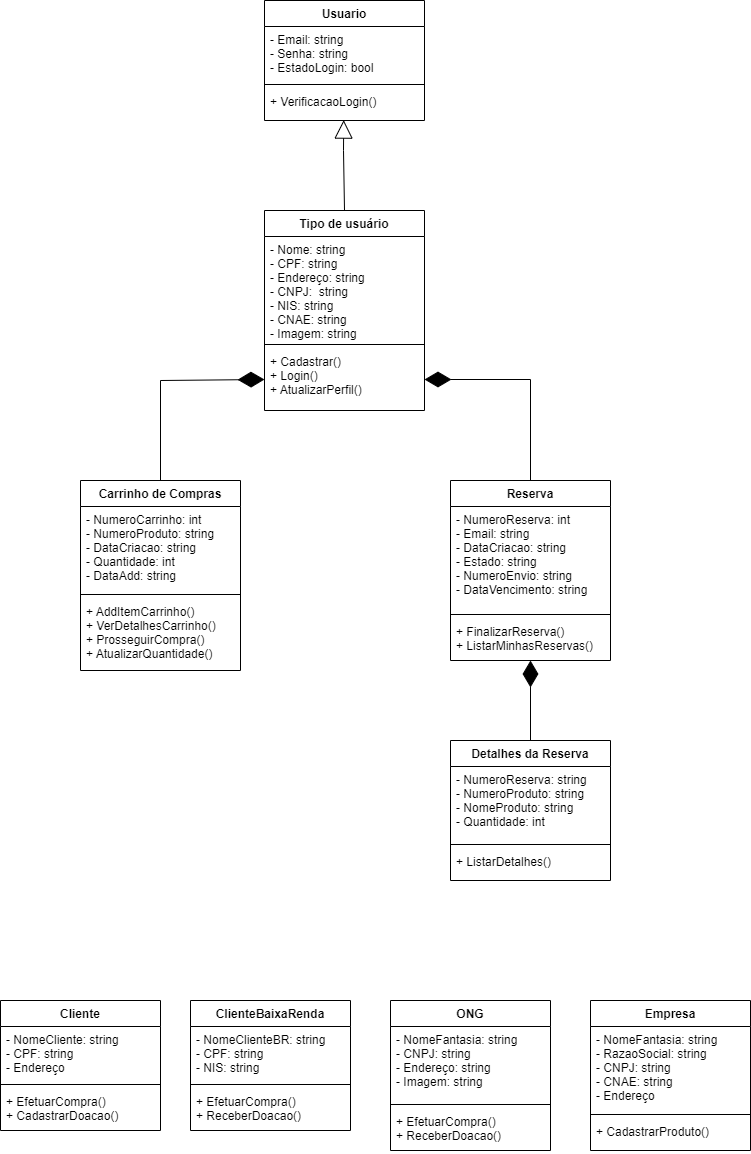

The diagram above was exported from draw.io. Its source (the exported page's mxGraphModel, read from the mxfile embedded in the PNG):
<mxGraphModel dx="1038" dy="1748" grid="1" gridSize="10" guides="1" tooltips="1" connect="1" arrows="1" fold="1" page="1" pageScale="1" pageWidth="827" pageHeight="1169" math="0" shadow="0">
  <root>
    <mxCell id="0" />
    <mxCell id="1" parent="0" />
    <mxCell id="1JvngWglAsRKFEaTuHPe-22" value="Empresa" style="swimlane;fontStyle=1;align=center;verticalAlign=top;childLayout=stackLayout;horizontal=1;startSize=26;horizontalStack=0;resizeParent=1;resizeParentMax=0;resizeLast=0;collapsible=1;marginBottom=0;" parent="1" vertex="1">
      <mxGeometry x="670" width="160" height="150" as="geometry" />
    </mxCell>
    <mxCell id="1JvngWglAsRKFEaTuHPe-23" value="- NomeFantasia: string&#10;- RazaoSocial: string&#10;- CNPJ: string&#10;- CNAE: string&#10;- Endereço&#10;" style="text;strokeColor=none;fillColor=none;align=left;verticalAlign=top;spacingLeft=4;spacingRight=4;overflow=hidden;rotatable=0;points=[[0,0.5],[1,0.5]];portConstraint=eastwest;" parent="1JvngWglAsRKFEaTuHPe-22" vertex="1">
      <mxGeometry y="26" width="160" height="84" as="geometry" />
    </mxCell>
    <mxCell id="1JvngWglAsRKFEaTuHPe-24" value="" style="line;strokeWidth=1;fillColor=none;align=left;verticalAlign=middle;spacingTop=-1;spacingLeft=3;spacingRight=3;rotatable=0;labelPosition=right;points=[];portConstraint=eastwest;" parent="1JvngWglAsRKFEaTuHPe-22" vertex="1">
      <mxGeometry y="110" width="160" height="8" as="geometry" />
    </mxCell>
    <mxCell id="1JvngWglAsRKFEaTuHPe-25" value="+ CadastrarProduto()" style="text;strokeColor=none;fillColor=none;align=left;verticalAlign=top;spacingLeft=4;spacingRight=4;overflow=hidden;rotatable=0;points=[[0,0.5],[1,0.5]];portConstraint=eastwest;" parent="1JvngWglAsRKFEaTuHPe-22" vertex="1">
      <mxGeometry y="118" width="160" height="32" as="geometry" />
    </mxCell>
    <mxCell id="1JvngWglAsRKFEaTuHPe-28" value="Usuario" style="swimlane;fontStyle=1;align=center;verticalAlign=top;childLayout=stackLayout;horizontal=1;startSize=26;horizontalStack=0;resizeParent=1;resizeParentMax=0;resizeLast=0;collapsible=1;marginBottom=0;" parent="1" vertex="1">
      <mxGeometry x="344" y="-1000" width="160" height="120" as="geometry">
        <mxRectangle x="340" y="30" width="80" height="26" as="alternateBounds" />
      </mxGeometry>
    </mxCell>
    <mxCell id="1JvngWglAsRKFEaTuHPe-29" value="- Email: string&#10;- Senha: string&#10;- EstadoLogin: bool" style="text;strokeColor=none;fillColor=none;align=left;verticalAlign=top;spacingLeft=4;spacingRight=4;overflow=hidden;rotatable=0;points=[[0,0.5],[1,0.5]];portConstraint=eastwest;" parent="1JvngWglAsRKFEaTuHPe-28" vertex="1">
      <mxGeometry y="26" width="160" height="54" as="geometry" />
    </mxCell>
    <mxCell id="1JvngWglAsRKFEaTuHPe-30" value="" style="line;strokeWidth=1;fillColor=none;align=left;verticalAlign=middle;spacingTop=-1;spacingLeft=3;spacingRight=3;rotatable=0;labelPosition=right;points=[];portConstraint=eastwest;" parent="1JvngWglAsRKFEaTuHPe-28" vertex="1">
      <mxGeometry y="80" width="160" height="8" as="geometry" />
    </mxCell>
    <mxCell id="1JvngWglAsRKFEaTuHPe-31" value="+ VerificacaoLogin()" style="text;strokeColor=none;fillColor=none;align=left;verticalAlign=top;spacingLeft=4;spacingRight=4;overflow=hidden;rotatable=0;points=[[0,0.5],[1,0.5]];portConstraint=eastwest;" parent="1JvngWglAsRKFEaTuHPe-28" vertex="1">
      <mxGeometry y="88" width="160" height="32" as="geometry" />
    </mxCell>
    <mxCell id="1JvngWglAsRKFEaTuHPe-32" value="Cliente" style="swimlane;fontStyle=1;align=center;verticalAlign=top;childLayout=stackLayout;horizontal=1;startSize=26;horizontalStack=0;resizeParent=1;resizeParentMax=0;resizeLast=0;collapsible=1;marginBottom=0;" parent="1" vertex="1">
      <mxGeometry x="80" width="160" height="130" as="geometry" />
    </mxCell>
    <mxCell id="1JvngWglAsRKFEaTuHPe-33" value="- NomeCliente: string&#10;- CPF: string&#10;- Endereço" style="text;strokeColor=none;fillColor=none;align=left;verticalAlign=top;spacingLeft=4;spacingRight=4;overflow=hidden;rotatable=0;points=[[0,0.5],[1,0.5]];portConstraint=eastwest;" parent="1JvngWglAsRKFEaTuHPe-32" vertex="1">
      <mxGeometry y="26" width="160" height="54" as="geometry" />
    </mxCell>
    <mxCell id="1JvngWglAsRKFEaTuHPe-34" value="" style="line;strokeWidth=1;fillColor=none;align=left;verticalAlign=middle;spacingTop=-1;spacingLeft=3;spacingRight=3;rotatable=0;labelPosition=right;points=[];portConstraint=eastwest;" parent="1JvngWglAsRKFEaTuHPe-32" vertex="1">
      <mxGeometry y="80" width="160" height="8" as="geometry" />
    </mxCell>
    <mxCell id="1JvngWglAsRKFEaTuHPe-35" value="+ EfetuarCompra()&#10;+ CadastrarDoacao()&#10;" style="text;strokeColor=none;fillColor=none;align=left;verticalAlign=top;spacingLeft=4;spacingRight=4;overflow=hidden;rotatable=0;points=[[0,0.5],[1,0.5]];portConstraint=eastwest;" parent="1JvngWglAsRKFEaTuHPe-32" vertex="1">
      <mxGeometry y="88" width="160" height="42" as="geometry" />
    </mxCell>
    <mxCell id="1JvngWglAsRKFEaTuHPe-36" value="ClienteBaixaRenda" style="swimlane;fontStyle=1;align=center;verticalAlign=top;childLayout=stackLayout;horizontal=1;startSize=26;horizontalStack=0;resizeParent=1;resizeParentMax=0;resizeLast=0;collapsible=1;marginBottom=0;" parent="1" vertex="1">
      <mxGeometry x="270" width="160" height="130" as="geometry" />
    </mxCell>
    <mxCell id="1JvngWglAsRKFEaTuHPe-37" value="- NomeClienteBR: string&#10;- CPF: string&#10;- NIS: string" style="text;strokeColor=none;fillColor=none;align=left;verticalAlign=top;spacingLeft=4;spacingRight=4;overflow=hidden;rotatable=0;points=[[0,0.5],[1,0.5]];portConstraint=eastwest;" parent="1JvngWglAsRKFEaTuHPe-36" vertex="1">
      <mxGeometry y="26" width="160" height="54" as="geometry" />
    </mxCell>
    <mxCell id="1JvngWglAsRKFEaTuHPe-38" value="" style="line;strokeWidth=1;fillColor=none;align=left;verticalAlign=middle;spacingTop=-1;spacingLeft=3;spacingRight=3;rotatable=0;labelPosition=right;points=[];portConstraint=eastwest;" parent="1JvngWglAsRKFEaTuHPe-36" vertex="1">
      <mxGeometry y="80" width="160" height="8" as="geometry" />
    </mxCell>
    <mxCell id="1JvngWglAsRKFEaTuHPe-39" value="+ EfetuarCompra()&#10;+ ReceberDoacao()&#10;" style="text;strokeColor=none;fillColor=none;align=left;verticalAlign=top;spacingLeft=4;spacingRight=4;overflow=hidden;rotatable=0;points=[[0,0.5],[1,0.5]];portConstraint=eastwest;" parent="1JvngWglAsRKFEaTuHPe-36" vertex="1">
      <mxGeometry y="88" width="160" height="42" as="geometry" />
    </mxCell>
    <mxCell id="1JvngWglAsRKFEaTuHPe-40" value="ONG" style="swimlane;fontStyle=1;align=center;verticalAlign=top;childLayout=stackLayout;horizontal=1;startSize=26;horizontalStack=0;resizeParent=1;resizeParentMax=0;resizeLast=0;collapsible=1;marginBottom=0;" parent="1" vertex="1">
      <mxGeometry x="470" width="160" height="150" as="geometry" />
    </mxCell>
    <mxCell id="1JvngWglAsRKFEaTuHPe-41" value="- NomeFantasia: string&#10;- CNPJ: string&#10;- Endereço: string&#10;- Imagem: string" style="text;strokeColor=none;fillColor=none;align=left;verticalAlign=top;spacingLeft=4;spacingRight=4;overflow=hidden;rotatable=0;points=[[0,0.5],[1,0.5]];portConstraint=eastwest;" parent="1JvngWglAsRKFEaTuHPe-40" vertex="1">
      <mxGeometry y="26" width="160" height="74" as="geometry" />
    </mxCell>
    <mxCell id="1JvngWglAsRKFEaTuHPe-42" value="" style="line;strokeWidth=1;fillColor=none;align=left;verticalAlign=middle;spacingTop=-1;spacingLeft=3;spacingRight=3;rotatable=0;labelPosition=right;points=[];portConstraint=eastwest;" parent="1JvngWglAsRKFEaTuHPe-40" vertex="1">
      <mxGeometry y="100" width="160" height="8" as="geometry" />
    </mxCell>
    <mxCell id="1JvngWglAsRKFEaTuHPe-43" value="+ EfetuarCompra()&#10;+ ReceberDoacao()&#10;" style="text;strokeColor=none;fillColor=none;align=left;verticalAlign=top;spacingLeft=4;spacingRight=4;overflow=hidden;rotatable=0;points=[[0,0.5],[1,0.5]];portConstraint=eastwest;" parent="1JvngWglAsRKFEaTuHPe-40" vertex="1">
      <mxGeometry y="108" width="160" height="42" as="geometry" />
    </mxCell>
    <mxCell id="1JvngWglAsRKFEaTuHPe-44" value="Reserva" style="swimlane;fontStyle=1;align=center;verticalAlign=top;childLayout=stackLayout;horizontal=1;startSize=26;horizontalStack=0;resizeParent=1;resizeParentMax=0;resizeLast=0;collapsible=1;marginBottom=0;" parent="1" vertex="1">
      <mxGeometry x="530" y="-520" width="160" height="180" as="geometry" />
    </mxCell>
    <mxCell id="1JvngWglAsRKFEaTuHPe-45" value="- NumeroReserva: int&#10;- Email: string &#10;- DataCriacao: string&#10;- Estado: string&#10;- NumeroEnvio: string&#10;- DataVencimento: string" style="text;strokeColor=none;fillColor=none;align=left;verticalAlign=top;spacingLeft=4;spacingRight=4;overflow=hidden;rotatable=0;points=[[0,0.5],[1,0.5]];portConstraint=eastwest;" parent="1JvngWglAsRKFEaTuHPe-44" vertex="1">
      <mxGeometry y="26" width="160" height="104" as="geometry" />
    </mxCell>
    <mxCell id="1JvngWglAsRKFEaTuHPe-46" value="" style="line;strokeWidth=1;fillColor=none;align=left;verticalAlign=middle;spacingTop=-1;spacingLeft=3;spacingRight=3;rotatable=0;labelPosition=right;points=[];portConstraint=eastwest;" parent="1JvngWglAsRKFEaTuHPe-44" vertex="1">
      <mxGeometry y="130" width="160" height="8" as="geometry" />
    </mxCell>
    <mxCell id="1JvngWglAsRKFEaTuHPe-47" value="+ FinalizarReserva()&#10;+ ListarMinhasReservas()" style="text;strokeColor=none;fillColor=none;align=left;verticalAlign=top;spacingLeft=4;spacingRight=4;overflow=hidden;rotatable=0;points=[[0,0.5],[1,0.5]];portConstraint=eastwest;" parent="1JvngWglAsRKFEaTuHPe-44" vertex="1">
      <mxGeometry y="138" width="160" height="42" as="geometry" />
    </mxCell>
    <mxCell id="1JvngWglAsRKFEaTuHPe-48" value="Carrinho de Compras" style="swimlane;fontStyle=1;align=center;verticalAlign=top;childLayout=stackLayout;horizontal=1;startSize=26;horizontalStack=0;resizeParent=1;resizeParentMax=0;resizeLast=0;collapsible=1;marginBottom=0;" parent="1" vertex="1">
      <mxGeometry x="160" y="-520" width="160" height="190" as="geometry" />
    </mxCell>
    <mxCell id="1JvngWglAsRKFEaTuHPe-49" value="- NumeroCarrinho: int&#10;- NumeroProduto: string &#10;- DataCriacao: string&#10;- Quantidade: int&#10;- DataAdd: string" style="text;strokeColor=none;fillColor=none;align=left;verticalAlign=top;spacingLeft=4;spacingRight=4;overflow=hidden;rotatable=0;points=[[0,0.5],[1,0.5]];portConstraint=eastwest;" parent="1JvngWglAsRKFEaTuHPe-48" vertex="1">
      <mxGeometry y="26" width="160" height="84" as="geometry" />
    </mxCell>
    <mxCell id="1JvngWglAsRKFEaTuHPe-50" value="" style="line;strokeWidth=1;fillColor=none;align=left;verticalAlign=middle;spacingTop=-1;spacingLeft=3;spacingRight=3;rotatable=0;labelPosition=right;points=[];portConstraint=eastwest;" parent="1JvngWglAsRKFEaTuHPe-48" vertex="1">
      <mxGeometry y="110" width="160" height="8" as="geometry" />
    </mxCell>
    <mxCell id="1JvngWglAsRKFEaTuHPe-51" value="+ AddItemCarrinho()&#10;+ VerDetalhesCarrinho()&#10;+ ProsseguirCompra()&#10;+ AtualizarQuantidade()" style="text;strokeColor=none;fillColor=none;align=left;verticalAlign=top;spacingLeft=4;spacingRight=4;overflow=hidden;rotatable=0;points=[[0,0.5],[1,0.5]];portConstraint=eastwest;" parent="1JvngWglAsRKFEaTuHPe-48" vertex="1">
      <mxGeometry y="118" width="160" height="72" as="geometry" />
    </mxCell>
    <mxCell id="1JvngWglAsRKFEaTuHPe-56" value="Detalhes da Reserva" style="swimlane;fontStyle=1;align=center;verticalAlign=top;childLayout=stackLayout;horizontal=1;startSize=26;horizontalStack=0;resizeParent=1;resizeParentMax=0;resizeLast=0;collapsible=1;marginBottom=0;" parent="1" vertex="1">
      <mxGeometry x="530" y="-260" width="160" height="140" as="geometry" />
    </mxCell>
    <mxCell id="1JvngWglAsRKFEaTuHPe-57" value="- NumeroReserva: string&#10;- NumeroProduto: string&#10;- NomeProduto: string&#10;- Quantidade: int&#10;" style="text;strokeColor=none;fillColor=none;align=left;verticalAlign=top;spacingLeft=4;spacingRight=4;overflow=hidden;rotatable=0;points=[[0,0.5],[1,0.5]];portConstraint=eastwest;" parent="1JvngWglAsRKFEaTuHPe-56" vertex="1">
      <mxGeometry y="26" width="160" height="74" as="geometry" />
    </mxCell>
    <mxCell id="1JvngWglAsRKFEaTuHPe-58" value="" style="line;strokeWidth=1;fillColor=none;align=left;verticalAlign=middle;spacingTop=-1;spacingLeft=3;spacingRight=3;rotatable=0;labelPosition=right;points=[];portConstraint=eastwest;" parent="1JvngWglAsRKFEaTuHPe-56" vertex="1">
      <mxGeometry y="100" width="160" height="8" as="geometry" />
    </mxCell>
    <mxCell id="1JvngWglAsRKFEaTuHPe-59" value="+ ListarDetalhes()" style="text;strokeColor=none;fillColor=none;align=left;verticalAlign=top;spacingLeft=4;spacingRight=4;overflow=hidden;rotatable=0;points=[[0,0.5],[1,0.5]];portConstraint=eastwest;" parent="1JvngWglAsRKFEaTuHPe-56" vertex="1">
      <mxGeometry y="108" width="160" height="32" as="geometry" />
    </mxCell>
    <mxCell id="1JvngWglAsRKFEaTuHPe-63" value="" style="endArrow=block;endSize=16;endFill=0;html=1;rounded=0;exitX=0.5;exitY=0;exitDx=0;exitDy=0;entryX=0.495;entryY=0.988;entryDx=0;entryDy=0;entryPerimeter=0;" parent="1" source="DlZSSsFT0LVVJr38iNh--2" target="1JvngWglAsRKFEaTuHPe-31" edge="1">
      <mxGeometry width="160" relative="1" as="geometry">
        <mxPoint x="260" y="-900.0014285714285" as="sourcePoint" />
        <mxPoint x="350" y="-790" as="targetPoint" />
        <Array as="points">
          <mxPoint x="423" y="-850" />
        </Array>
      </mxGeometry>
    </mxCell>
    <mxCell id="1JvngWglAsRKFEaTuHPe-68" value="" style="endArrow=diamondThin;endFill=1;endSize=24;html=1;rounded=0;entryX=0;entryY=0.5;entryDx=0;entryDy=0;exitX=0.5;exitY=0;exitDx=0;exitDy=0;" parent="1" source="1JvngWglAsRKFEaTuHPe-48" target="DlZSSsFT0LVVJr38iNh--5" edge="1">
      <mxGeometry width="160" relative="1" as="geometry">
        <mxPoint x="145" y="-530" as="sourcePoint" />
        <mxPoint x="245" y="-520" as="targetPoint" />
        <Array as="points">
          <mxPoint x="240" y="-620" />
        </Array>
      </mxGeometry>
    </mxCell>
    <mxCell id="DlZSSsFT0LVVJr38iNh--2" value="Tipo de usuário" style="swimlane;fontStyle=1;align=center;verticalAlign=top;childLayout=stackLayout;horizontal=1;startSize=26;horizontalStack=0;resizeParent=1;resizeParentMax=0;resizeLast=0;collapsible=1;marginBottom=0;" parent="1" vertex="1">
      <mxGeometry x="344" y="-790" width="160" height="200" as="geometry" />
    </mxCell>
    <mxCell id="DlZSSsFT0LVVJr38iNh--3" value="- Nome: string&#10;- CPF: string&#10;- Endereço: string&#10;- CNPJ:  string&#10;- NIS: string&#10;- CNAE: string&#10;- Imagem: string&#10;" style="text;strokeColor=none;fillColor=none;align=left;verticalAlign=top;spacingLeft=4;spacingRight=4;overflow=hidden;rotatable=0;points=[[0,0.5],[1,0.5]];portConstraint=eastwest;" parent="DlZSSsFT0LVVJr38iNh--2" vertex="1">
      <mxGeometry y="26" width="160" height="104" as="geometry" />
    </mxCell>
    <mxCell id="DlZSSsFT0LVVJr38iNh--4" value="" style="line;strokeWidth=1;fillColor=none;align=left;verticalAlign=middle;spacingTop=-1;spacingLeft=3;spacingRight=3;rotatable=0;labelPosition=right;points=[];portConstraint=eastwest;" parent="DlZSSsFT0LVVJr38iNh--2" vertex="1">
      <mxGeometry y="130" width="160" height="8" as="geometry" />
    </mxCell>
    <mxCell id="DlZSSsFT0LVVJr38iNh--5" value="+ Cadastrar()&#10;+ Login()&#10;+ AtualizarPerfil()" style="text;strokeColor=none;fillColor=none;align=left;verticalAlign=top;spacingLeft=4;spacingRight=4;overflow=hidden;rotatable=0;points=[[0,0.5],[1,0.5]];portConstraint=eastwest;" parent="DlZSSsFT0LVVJr38iNh--2" vertex="1">
      <mxGeometry y="138" width="160" height="62" as="geometry" />
    </mxCell>
    <mxCell id="1_ZJhdr_UKMAMthFV62C-1" value="" style="endArrow=diamondThin;endFill=1;endSize=24;html=1;rounded=0;entryX=1;entryY=0.5;entryDx=0;entryDy=0;exitX=0.5;exitY=0;exitDx=0;exitDy=0;" parent="1" source="1JvngWglAsRKFEaTuHPe-44" target="DlZSSsFT0LVVJr38iNh--5" edge="1">
      <mxGeometry width="160" relative="1" as="geometry">
        <mxPoint x="120" y="-490" as="sourcePoint" />
        <mxPoint x="160" y="-591" as="targetPoint" />
        <Array as="points">
          <mxPoint x="610" y="-621" />
        </Array>
      </mxGeometry>
    </mxCell>
    <mxCell id="1_ZJhdr_UKMAMthFV62C-2" value="" style="endArrow=diamondThin;endFill=1;endSize=24;html=1;rounded=0;exitX=0.5;exitY=0;exitDx=0;exitDy=0;" parent="1" source="1JvngWglAsRKFEaTuHPe-56" target="1JvngWglAsRKFEaTuHPe-47" edge="1">
      <mxGeometry width="160" relative="1" as="geometry">
        <mxPoint x="350" y="-270" as="sourcePoint" />
        <mxPoint x="350" y="-310" as="targetPoint" />
        <Array as="points" />
      </mxGeometry>
    </mxCell>
  </root>
</mxGraphModel>